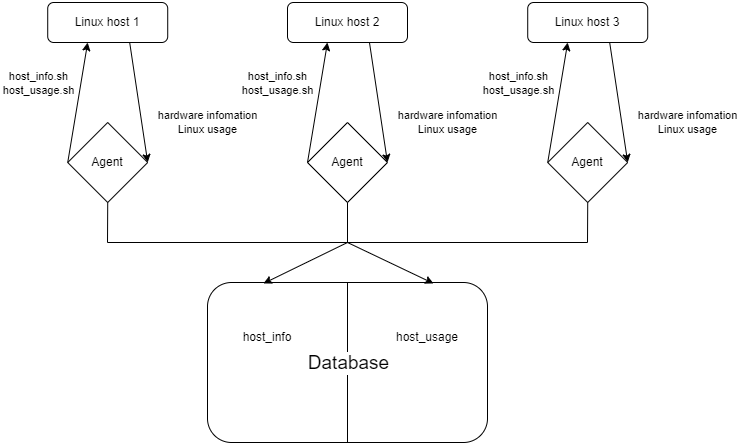

The diagram above was exported from draw.io. Its source (the exported page's mxGraphModel, read from the mxfile embedded in the PNG):
<mxGraphModel dx="2062" dy="1066" grid="1" gridSize="10" guides="1" tooltips="1" connect="1" arrows="1" fold="1" page="1" pageScale="1" pageWidth="827" pageHeight="1169" math="0" shadow="0">
  <root>
    <mxCell id="WIyWlLk6GJQsqaUBKTNV-0" />
    <mxCell id="WIyWlLk6GJQsqaUBKTNV-1" parent="WIyWlLk6GJQsqaUBKTNV-0" />
    <mxCell id="WIyWlLk6GJQsqaUBKTNV-12" value="" style="rounded=1;whiteSpace=wrap;html=1;fontSize=12;glass=0;strokeWidth=1;shadow=0;" parent="WIyWlLk6GJQsqaUBKTNV-1" vertex="1">
      <mxGeometry x="260" y="360" width="280" height="160" as="geometry" />
    </mxCell>
    <mxCell id="g3oJogHoUACJTvCXeBt1-14" value="Linux host 1" style="rounded=1;whiteSpace=wrap;html=1;fontSize=12;glass=0;strokeWidth=1;shadow=0;" parent="WIyWlLk6GJQsqaUBKTNV-1" vertex="1">
      <mxGeometry x="100.22" y="80" width="120" height="40" as="geometry" />
    </mxCell>
    <mxCell id="g3oJogHoUACJTvCXeBt1-16" value="Agent" style="rhombus;whiteSpace=wrap;html=1;" parent="WIyWlLk6GJQsqaUBKTNV-1" vertex="1">
      <mxGeometry x="120.22" y="200" width="80" height="80" as="geometry" />
    </mxCell>
    <mxCell id="g3oJogHoUACJTvCXeBt1-21" value="" style="endArrow=classic;html=1;rounded=0;entryX=1;entryY=0.5;entryDx=0;entryDy=0;exitX=0.683;exitY=1;exitDx=0;exitDy=0;exitPerimeter=0;" parent="WIyWlLk6GJQsqaUBKTNV-1" source="g3oJogHoUACJTvCXeBt1-14" target="g3oJogHoUACJTvCXeBt1-16" edge="1">
      <mxGeometry width="50" height="50" relative="1" as="geometry">
        <mxPoint x="20.22" y="225" as="sourcePoint" />
        <mxPoint x="70.22" y="175" as="targetPoint" />
      </mxGeometry>
    </mxCell>
    <mxCell id="g3oJogHoUACJTvCXeBt1-24" value="hardware infomation&lt;br&gt;Linux usage" style="edgeLabel;html=1;align=center;verticalAlign=middle;resizable=0;points=[];" parent="g3oJogHoUACJTvCXeBt1-21" connectable="0" vertex="1">
      <mxGeometry x="0.3" y="1" relative="1" as="geometry">
        <mxPoint x="65" y="2" as="offset" />
      </mxGeometry>
    </mxCell>
    <mxCell id="g3oJogHoUACJTvCXeBt1-25" value="" style="endArrow=classic;html=1;rounded=0;exitX=0;exitY=0.5;exitDx=0;exitDy=0;entryX=0.333;entryY=1;entryDx=0;entryDy=0;entryPerimeter=0;" parent="WIyWlLk6GJQsqaUBKTNV-1" source="g3oJogHoUACJTvCXeBt1-16" target="g3oJogHoUACJTvCXeBt1-14" edge="1">
      <mxGeometry width="50" height="50" relative="1" as="geometry">
        <mxPoint x="30.22" y="250" as="sourcePoint" />
        <mxPoint x="80.22" y="200" as="targetPoint" />
      </mxGeometry>
    </mxCell>
    <mxCell id="g3oJogHoUACJTvCXeBt1-26" value="host_info.sh&lt;br&gt;host_usage.sh" style="edgeLabel;html=1;align=center;verticalAlign=middle;resizable=0;points=[];" parent="g3oJogHoUACJTvCXeBt1-25" connectable="0" vertex="1">
      <mxGeometry x="0.3861" relative="1" as="geometry">
        <mxPoint x="-44" y="3" as="offset" />
      </mxGeometry>
    </mxCell>
    <mxCell id="g3oJogHoUACJTvCXeBt1-27" value="Linux host 2" style="rounded=1;whiteSpace=wrap;html=1;fontSize=12;glass=0;strokeWidth=1;shadow=0;" parent="WIyWlLk6GJQsqaUBKTNV-1" vertex="1">
      <mxGeometry x="340" y="80" width="120" height="40" as="geometry" />
    </mxCell>
    <mxCell id="g3oJogHoUACJTvCXeBt1-28" value="Agent" style="rhombus;whiteSpace=wrap;html=1;" parent="WIyWlLk6GJQsqaUBKTNV-1" vertex="1">
      <mxGeometry x="360" y="200" width="80" height="80" as="geometry" />
    </mxCell>
    <mxCell id="g3oJogHoUACJTvCXeBt1-29" value="" style="endArrow=classic;html=1;rounded=0;entryX=1;entryY=0.5;entryDx=0;entryDy=0;exitX=0.683;exitY=1;exitDx=0;exitDy=0;exitPerimeter=0;" parent="WIyWlLk6GJQsqaUBKTNV-1" source="g3oJogHoUACJTvCXeBt1-27" target="g3oJogHoUACJTvCXeBt1-28" edge="1">
      <mxGeometry width="50" height="50" relative="1" as="geometry">
        <mxPoint x="260" y="225" as="sourcePoint" />
        <mxPoint x="310" y="175" as="targetPoint" />
      </mxGeometry>
    </mxCell>
    <mxCell id="g3oJogHoUACJTvCXeBt1-30" value="hardware infomation&lt;br&gt;Linux usage" style="edgeLabel;html=1;align=center;verticalAlign=middle;resizable=0;points=[];" parent="g3oJogHoUACJTvCXeBt1-29" connectable="0" vertex="1">
      <mxGeometry x="0.3" y="1" relative="1" as="geometry">
        <mxPoint x="65" y="2" as="offset" />
      </mxGeometry>
    </mxCell>
    <mxCell id="g3oJogHoUACJTvCXeBt1-31" value="" style="endArrow=classic;html=1;rounded=0;exitX=0;exitY=0.5;exitDx=0;exitDy=0;entryX=0.333;entryY=1;entryDx=0;entryDy=0;entryPerimeter=0;" parent="WIyWlLk6GJQsqaUBKTNV-1" source="g3oJogHoUACJTvCXeBt1-28" target="g3oJogHoUACJTvCXeBt1-27" edge="1">
      <mxGeometry width="50" height="50" relative="1" as="geometry">
        <mxPoint x="270" y="250" as="sourcePoint" />
        <mxPoint x="320" y="200" as="targetPoint" />
      </mxGeometry>
    </mxCell>
    <mxCell id="g3oJogHoUACJTvCXeBt1-32" value="host_info.sh&lt;br&gt;host_usage.sh" style="edgeLabel;html=1;align=center;verticalAlign=middle;resizable=0;points=[];" parent="g3oJogHoUACJTvCXeBt1-31" connectable="0" vertex="1">
      <mxGeometry x="0.3861" relative="1" as="geometry">
        <mxPoint x="-44" y="3" as="offset" />
      </mxGeometry>
    </mxCell>
    <mxCell id="g3oJogHoUACJTvCXeBt1-33" value="Linux host 3" style="rounded=1;whiteSpace=wrap;html=1;fontSize=12;glass=0;strokeWidth=1;shadow=0;" parent="WIyWlLk6GJQsqaUBKTNV-1" vertex="1">
      <mxGeometry x="580.22" y="80" width="120" height="40" as="geometry" />
    </mxCell>
    <mxCell id="g3oJogHoUACJTvCXeBt1-34" value="Agent" style="rhombus;whiteSpace=wrap;html=1;" parent="WIyWlLk6GJQsqaUBKTNV-1" vertex="1">
      <mxGeometry x="600.22" y="200" width="80" height="80" as="geometry" />
    </mxCell>
    <mxCell id="g3oJogHoUACJTvCXeBt1-35" value="" style="endArrow=classic;html=1;rounded=0;entryX=1;entryY=0.5;entryDx=0;entryDy=0;exitX=0.683;exitY=1;exitDx=0;exitDy=0;exitPerimeter=0;" parent="WIyWlLk6GJQsqaUBKTNV-1" source="g3oJogHoUACJTvCXeBt1-33" target="g3oJogHoUACJTvCXeBt1-34" edge="1">
      <mxGeometry width="50" height="50" relative="1" as="geometry">
        <mxPoint x="500.22" y="225" as="sourcePoint" />
        <mxPoint x="550.22" y="175" as="targetPoint" />
      </mxGeometry>
    </mxCell>
    <mxCell id="g3oJogHoUACJTvCXeBt1-36" value="hardware infomation&lt;br&gt;Linux usage" style="edgeLabel;html=1;align=center;verticalAlign=middle;resizable=0;points=[];" parent="g3oJogHoUACJTvCXeBt1-35" connectable="0" vertex="1">
      <mxGeometry x="0.3" y="1" relative="1" as="geometry">
        <mxPoint x="65" y="2" as="offset" />
      </mxGeometry>
    </mxCell>
    <mxCell id="g3oJogHoUACJTvCXeBt1-37" value="" style="endArrow=classic;html=1;rounded=0;exitX=0;exitY=0.5;exitDx=0;exitDy=0;entryX=0.333;entryY=1;entryDx=0;entryDy=0;entryPerimeter=0;" parent="WIyWlLk6GJQsqaUBKTNV-1" source="g3oJogHoUACJTvCXeBt1-34" target="g3oJogHoUACJTvCXeBt1-33" edge="1">
      <mxGeometry width="50" height="50" relative="1" as="geometry">
        <mxPoint x="510.22" y="250" as="sourcePoint" />
        <mxPoint x="560.22" y="200" as="targetPoint" />
      </mxGeometry>
    </mxCell>
    <mxCell id="g3oJogHoUACJTvCXeBt1-38" value="host_info.sh&lt;br&gt;host_usage.sh" style="edgeLabel;html=1;align=center;verticalAlign=middle;resizable=0;points=[];" parent="g3oJogHoUACJTvCXeBt1-37" connectable="0" vertex="1">
      <mxGeometry x="0.3861" relative="1" as="geometry">
        <mxPoint x="-44" y="3" as="offset" />
      </mxGeometry>
    </mxCell>
    <mxCell id="g3oJogHoUACJTvCXeBt1-40" value="" style="endArrow=none;html=1;rounded=0;" parent="WIyWlLk6GJQsqaUBKTNV-1" edge="1">
      <mxGeometry width="50" height="50" relative="1" as="geometry">
        <mxPoint x="160" y="320" as="sourcePoint" />
        <mxPoint x="400" y="320" as="targetPoint" />
      </mxGeometry>
    </mxCell>
    <mxCell id="g3oJogHoUACJTvCXeBt1-41" value="" style="endArrow=none;html=1;rounded=0;" parent="WIyWlLk6GJQsqaUBKTNV-1" edge="1">
      <mxGeometry width="50" height="50" relative="1" as="geometry">
        <mxPoint x="400" y="320" as="sourcePoint" />
        <mxPoint x="640" y="320" as="targetPoint" />
      </mxGeometry>
    </mxCell>
    <mxCell id="g3oJogHoUACJTvCXeBt1-42" value="" style="endArrow=none;html=1;rounded=0;entryX=0.5;entryY=1;entryDx=0;entryDy=0;" parent="WIyWlLk6GJQsqaUBKTNV-1" target="g3oJogHoUACJTvCXeBt1-16" edge="1">
      <mxGeometry width="50" height="50" relative="1" as="geometry">
        <mxPoint x="160" y="320" as="sourcePoint" />
        <mxPoint x="120.22000000000003" y="320" as="targetPoint" />
      </mxGeometry>
    </mxCell>
    <mxCell id="g3oJogHoUACJTvCXeBt1-44" value="" style="endArrow=none;html=1;rounded=0;entryX=0.5;entryY=1;entryDx=0;entryDy=0;" parent="WIyWlLk6GJQsqaUBKTNV-1" target="g3oJogHoUACJTvCXeBt1-28" edge="1">
      <mxGeometry width="50" height="50" relative="1" as="geometry">
        <mxPoint x="400" y="320" as="sourcePoint" />
        <mxPoint x="399.7199999999998" y="280" as="targetPoint" />
      </mxGeometry>
    </mxCell>
    <mxCell id="g3oJogHoUACJTvCXeBt1-45" value="" style="endArrow=none;html=1;rounded=0;exitX=0.5;exitY=1;exitDx=0;exitDy=0;" parent="WIyWlLk6GJQsqaUBKTNV-1" source="g3oJogHoUACJTvCXeBt1-34" edge="1">
      <mxGeometry width="50" height="50" relative="1" as="geometry">
        <mxPoint x="180" y="340" as="sourcePoint" />
        <mxPoint x="640" y="320" as="targetPoint" />
      </mxGeometry>
    </mxCell>
    <mxCell id="g3oJogHoUACJTvCXeBt1-46" value="" style="endArrow=classic;html=1;rounded=0;entryX=0.807;entryY=0.006;entryDx=0;entryDy=0;entryPerimeter=0;" parent="WIyWlLk6GJQsqaUBKTNV-1" target="WIyWlLk6GJQsqaUBKTNV-12" edge="1">
      <mxGeometry width="50" height="50" relative="1" as="geometry">
        <mxPoint x="400" y="320" as="sourcePoint" />
        <mxPoint x="440" y="130" as="targetPoint" />
      </mxGeometry>
    </mxCell>
    <mxCell id="g3oJogHoUACJTvCXeBt1-48" value="" style="endArrow=classic;html=1;rounded=0;entryX=0.2;entryY=0.006;entryDx=0;entryDy=0;entryPerimeter=0;" parent="WIyWlLk6GJQsqaUBKTNV-1" target="WIyWlLk6GJQsqaUBKTNV-12" edge="1">
      <mxGeometry width="50" height="50" relative="1" as="geometry">
        <mxPoint x="400" y="320" as="sourcePoint" />
        <mxPoint x="440" y="130" as="targetPoint" />
      </mxGeometry>
    </mxCell>
    <mxCell id="g3oJogHoUACJTvCXeBt1-49" value="" style="endArrow=none;html=1;rounded=0;exitX=0.5;exitY=1;exitDx=0;exitDy=0;entryX=0.5;entryY=0;entryDx=0;entryDy=0;" parent="WIyWlLk6GJQsqaUBKTNV-1" source="WIyWlLk6GJQsqaUBKTNV-12" target="WIyWlLk6GJQsqaUBKTNV-12" edge="1">
      <mxGeometry width="50" height="50" relative="1" as="geometry">
        <mxPoint x="390" y="180" as="sourcePoint" />
        <mxPoint x="440" y="130" as="targetPoint" />
      </mxGeometry>
    </mxCell>
    <mxCell id="g3oJogHoUACJTvCXeBt1-50" value="Database" style="edgeLabel;html=1;align=center;verticalAlign=middle;resizable=0;points=[];fontSize=19;" parent="g3oJogHoUACJTvCXeBt1-49" connectable="0" vertex="1">
      <mxGeometry x="0.3875" y="-1" relative="1" as="geometry">
        <mxPoint x="-1" y="31" as="offset" />
      </mxGeometry>
    </mxCell>
    <mxCell id="g3oJogHoUACJTvCXeBt1-51" value="host_info" style="text;html=1;strokeColor=none;fillColor=none;align=center;verticalAlign=middle;whiteSpace=wrap;rounded=0;fontSize=12;" parent="WIyWlLk6GJQsqaUBKTNV-1" vertex="1">
      <mxGeometry x="290" y="400" width="60" height="30" as="geometry" />
    </mxCell>
    <mxCell id="g3oJogHoUACJTvCXeBt1-52" value="host_usage" style="text;html=1;strokeColor=none;fillColor=none;align=center;verticalAlign=middle;whiteSpace=wrap;rounded=0;fontSize=12;" parent="WIyWlLk6GJQsqaUBKTNV-1" vertex="1">
      <mxGeometry x="450" y="400" width="60" height="30" as="geometry" />
    </mxCell>
  </root>
</mxGraphModel>